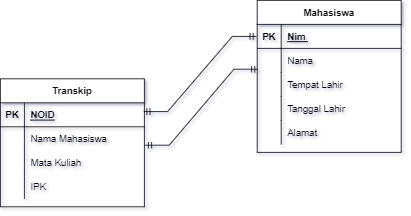

The diagram above was exported from draw.io. Its source (the exported page's mxGraphModel, read from the mxfile embedded in the PNG):
<mxGraphModel dx="868" dy="482" grid="1" gridSize="10" guides="1" tooltips="1" connect="1" arrows="1" fold="1" page="1" pageScale="1" pageWidth="827" pageHeight="1169" math="0" shadow="0">
  <root>
    <mxCell id="0" />
    <mxCell id="1" parent="0" />
    <mxCell id="8a62MT6G27rqwT2v_MgS-1" value="Transkip" style="shape=table;startSize=30;container=1;collapsible=1;childLayout=tableLayout;fixedRows=1;rowLines=0;fontStyle=1;align=center;resizeLast=1;" vertex="1" parent="1">
      <mxGeometry x="178" y="157" width="180" height="160" as="geometry" />
    </mxCell>
    <mxCell id="8a62MT6G27rqwT2v_MgS-2" value="" style="shape=tableRow;horizontal=0;startSize=0;swimlaneHead=0;swimlaneBody=0;fillColor=none;collapsible=0;dropTarget=0;points=[[0,0.5],[1,0.5]];portConstraint=eastwest;top=0;left=0;right=0;bottom=1;" vertex="1" parent="8a62MT6G27rqwT2v_MgS-1">
      <mxGeometry y="30" width="180" height="30" as="geometry" />
    </mxCell>
    <mxCell id="8a62MT6G27rqwT2v_MgS-3" value="PK" style="shape=partialRectangle;connectable=0;fillColor=none;top=0;left=0;bottom=0;right=0;fontStyle=1;overflow=hidden;" vertex="1" parent="8a62MT6G27rqwT2v_MgS-2">
      <mxGeometry width="30" height="30" as="geometry">
        <mxRectangle width="30" height="30" as="alternateBounds" />
      </mxGeometry>
    </mxCell>
    <mxCell id="8a62MT6G27rqwT2v_MgS-4" value="NOID" style="shape=partialRectangle;connectable=0;fillColor=none;top=0;left=0;bottom=0;right=0;align=left;spacingLeft=6;fontStyle=5;overflow=hidden;" vertex="1" parent="8a62MT6G27rqwT2v_MgS-2">
      <mxGeometry x="30" width="150" height="30" as="geometry">
        <mxRectangle width="150" height="30" as="alternateBounds" />
      </mxGeometry>
    </mxCell>
    <mxCell id="8a62MT6G27rqwT2v_MgS-5" value="" style="shape=tableRow;horizontal=0;startSize=0;swimlaneHead=0;swimlaneBody=0;fillColor=none;collapsible=0;dropTarget=0;points=[[0,0.5],[1,0.5]];portConstraint=eastwest;top=0;left=0;right=0;bottom=0;" vertex="1" parent="8a62MT6G27rqwT2v_MgS-1">
      <mxGeometry y="60" width="180" height="30" as="geometry" />
    </mxCell>
    <mxCell id="8a62MT6G27rqwT2v_MgS-6" value="" style="shape=partialRectangle;connectable=0;fillColor=none;top=0;left=0;bottom=0;right=0;editable=1;overflow=hidden;" vertex="1" parent="8a62MT6G27rqwT2v_MgS-5">
      <mxGeometry width="30" height="30" as="geometry">
        <mxRectangle width="30" height="30" as="alternateBounds" />
      </mxGeometry>
    </mxCell>
    <mxCell id="8a62MT6G27rqwT2v_MgS-7" value="Nama Mahasiswa" style="shape=partialRectangle;connectable=0;fillColor=none;top=0;left=0;bottom=0;right=0;align=left;spacingLeft=6;overflow=hidden;" vertex="1" parent="8a62MT6G27rqwT2v_MgS-5">
      <mxGeometry x="30" width="150" height="30" as="geometry">
        <mxRectangle width="150" height="30" as="alternateBounds" />
      </mxGeometry>
    </mxCell>
    <mxCell id="8a62MT6G27rqwT2v_MgS-8" value="" style="shape=tableRow;horizontal=0;startSize=0;swimlaneHead=0;swimlaneBody=0;fillColor=none;collapsible=0;dropTarget=0;points=[[0,0.5],[1,0.5]];portConstraint=eastwest;top=0;left=0;right=0;bottom=0;" vertex="1" parent="8a62MT6G27rqwT2v_MgS-1">
      <mxGeometry y="90" width="180" height="30" as="geometry" />
    </mxCell>
    <mxCell id="8a62MT6G27rqwT2v_MgS-9" value="" style="shape=partialRectangle;connectable=0;fillColor=none;top=0;left=0;bottom=0;right=0;editable=1;overflow=hidden;" vertex="1" parent="8a62MT6G27rqwT2v_MgS-8">
      <mxGeometry width="30" height="30" as="geometry">
        <mxRectangle width="30" height="30" as="alternateBounds" />
      </mxGeometry>
    </mxCell>
    <mxCell id="8a62MT6G27rqwT2v_MgS-10" value="Mata Kuliah" style="shape=partialRectangle;connectable=0;fillColor=none;top=0;left=0;bottom=0;right=0;align=left;spacingLeft=6;overflow=hidden;" vertex="1" parent="8a62MT6G27rqwT2v_MgS-8">
      <mxGeometry x="30" width="150" height="30" as="geometry">
        <mxRectangle width="150" height="30" as="alternateBounds" />
      </mxGeometry>
    </mxCell>
    <mxCell id="8a62MT6G27rqwT2v_MgS-11" value="" style="shape=tableRow;horizontal=0;startSize=0;swimlaneHead=0;swimlaneBody=0;fillColor=none;collapsible=0;dropTarget=0;points=[[0,0.5],[1,0.5]];portConstraint=eastwest;top=0;left=0;right=0;bottom=0;" vertex="1" parent="8a62MT6G27rqwT2v_MgS-1">
      <mxGeometry y="120" width="180" height="30" as="geometry" />
    </mxCell>
    <mxCell id="8a62MT6G27rqwT2v_MgS-12" value="" style="shape=partialRectangle;connectable=0;fillColor=none;top=0;left=0;bottom=0;right=0;editable=1;overflow=hidden;" vertex="1" parent="8a62MT6G27rqwT2v_MgS-11">
      <mxGeometry width="30" height="30" as="geometry">
        <mxRectangle width="30" height="30" as="alternateBounds" />
      </mxGeometry>
    </mxCell>
    <mxCell id="8a62MT6G27rqwT2v_MgS-13" value="IPK" style="shape=partialRectangle;connectable=0;fillColor=none;top=0;left=0;bottom=0;right=0;align=left;spacingLeft=6;overflow=hidden;" vertex="1" parent="8a62MT6G27rqwT2v_MgS-11">
      <mxGeometry x="30" width="150" height="30" as="geometry">
        <mxRectangle width="150" height="30" as="alternateBounds" />
      </mxGeometry>
    </mxCell>
    <mxCell id="8a62MT6G27rqwT2v_MgS-14" value="Mahasiswa" style="shape=table;startSize=30;container=1;collapsible=1;childLayout=tableLayout;fixedRows=1;rowLines=0;fontStyle=1;align=center;resizeLast=1;" vertex="1" parent="1">
      <mxGeometry x="499" y="59" width="180" height="190" as="geometry" />
    </mxCell>
    <mxCell id="8a62MT6G27rqwT2v_MgS-15" value="" style="shape=tableRow;horizontal=0;startSize=0;swimlaneHead=0;swimlaneBody=0;fillColor=none;collapsible=0;dropTarget=0;points=[[0,0.5],[1,0.5]];portConstraint=eastwest;top=0;left=0;right=0;bottom=1;" vertex="1" parent="8a62MT6G27rqwT2v_MgS-14">
      <mxGeometry y="30" width="180" height="30" as="geometry" />
    </mxCell>
    <mxCell id="8a62MT6G27rqwT2v_MgS-16" value="PK" style="shape=partialRectangle;connectable=0;fillColor=none;top=0;left=0;bottom=0;right=0;fontStyle=1;overflow=hidden;" vertex="1" parent="8a62MT6G27rqwT2v_MgS-15">
      <mxGeometry width="30" height="30" as="geometry">
        <mxRectangle width="30" height="30" as="alternateBounds" />
      </mxGeometry>
    </mxCell>
    <mxCell id="8a62MT6G27rqwT2v_MgS-17" value="Nim " style="shape=partialRectangle;connectable=0;fillColor=none;top=0;left=0;bottom=0;right=0;align=left;spacingLeft=6;fontStyle=5;overflow=hidden;" vertex="1" parent="8a62MT6G27rqwT2v_MgS-15">
      <mxGeometry x="30" width="150" height="30" as="geometry">
        <mxRectangle width="150" height="30" as="alternateBounds" />
      </mxGeometry>
    </mxCell>
    <mxCell id="8a62MT6G27rqwT2v_MgS-18" value="" style="shape=tableRow;horizontal=0;startSize=0;swimlaneHead=0;swimlaneBody=0;fillColor=none;collapsible=0;dropTarget=0;points=[[0,0.5],[1,0.5]];portConstraint=eastwest;top=0;left=0;right=0;bottom=0;" vertex="1" parent="8a62MT6G27rqwT2v_MgS-14">
      <mxGeometry y="60" width="180" height="30" as="geometry" />
    </mxCell>
    <mxCell id="8a62MT6G27rqwT2v_MgS-19" value="" style="shape=partialRectangle;connectable=0;fillColor=none;top=0;left=0;bottom=0;right=0;editable=1;overflow=hidden;" vertex="1" parent="8a62MT6G27rqwT2v_MgS-18">
      <mxGeometry width="30" height="30" as="geometry">
        <mxRectangle width="30" height="30" as="alternateBounds" />
      </mxGeometry>
    </mxCell>
    <mxCell id="8a62MT6G27rqwT2v_MgS-20" value="Nama" style="shape=partialRectangle;connectable=0;fillColor=none;top=0;left=0;bottom=0;right=0;align=left;spacingLeft=6;overflow=hidden;" vertex="1" parent="8a62MT6G27rqwT2v_MgS-18">
      <mxGeometry x="30" width="150" height="30" as="geometry">
        <mxRectangle width="150" height="30" as="alternateBounds" />
      </mxGeometry>
    </mxCell>
    <mxCell id="8a62MT6G27rqwT2v_MgS-21" value="" style="shape=tableRow;horizontal=0;startSize=0;swimlaneHead=0;swimlaneBody=0;fillColor=none;collapsible=0;dropTarget=0;points=[[0,0.5],[1,0.5]];portConstraint=eastwest;top=0;left=0;right=0;bottom=0;" vertex="1" parent="8a62MT6G27rqwT2v_MgS-14">
      <mxGeometry y="90" width="180" height="30" as="geometry" />
    </mxCell>
    <mxCell id="8a62MT6G27rqwT2v_MgS-22" value="" style="shape=partialRectangle;connectable=0;fillColor=none;top=0;left=0;bottom=0;right=0;editable=1;overflow=hidden;" vertex="1" parent="8a62MT6G27rqwT2v_MgS-21">
      <mxGeometry width="30" height="30" as="geometry">
        <mxRectangle width="30" height="30" as="alternateBounds" />
      </mxGeometry>
    </mxCell>
    <mxCell id="8a62MT6G27rqwT2v_MgS-23" value="Tempat Lahir" style="shape=partialRectangle;connectable=0;fillColor=none;top=0;left=0;bottom=0;right=0;align=left;spacingLeft=6;overflow=hidden;" vertex="1" parent="8a62MT6G27rqwT2v_MgS-21">
      <mxGeometry x="30" width="150" height="30" as="geometry">
        <mxRectangle width="150" height="30" as="alternateBounds" />
      </mxGeometry>
    </mxCell>
    <mxCell id="8a62MT6G27rqwT2v_MgS-24" value="" style="shape=tableRow;horizontal=0;startSize=0;swimlaneHead=0;swimlaneBody=0;fillColor=none;collapsible=0;dropTarget=0;points=[[0,0.5],[1,0.5]];portConstraint=eastwest;top=0;left=0;right=0;bottom=0;" vertex="1" parent="8a62MT6G27rqwT2v_MgS-14">
      <mxGeometry y="120" width="180" height="30" as="geometry" />
    </mxCell>
    <mxCell id="8a62MT6G27rqwT2v_MgS-25" value="" style="shape=partialRectangle;connectable=0;fillColor=none;top=0;left=0;bottom=0;right=0;editable=1;overflow=hidden;" vertex="1" parent="8a62MT6G27rqwT2v_MgS-24">
      <mxGeometry width="30" height="30" as="geometry">
        <mxRectangle width="30" height="30" as="alternateBounds" />
      </mxGeometry>
    </mxCell>
    <mxCell id="8a62MT6G27rqwT2v_MgS-26" value="Tanggal Lahir" style="shape=partialRectangle;connectable=0;fillColor=none;top=0;left=0;bottom=0;right=0;align=left;spacingLeft=6;overflow=hidden;" vertex="1" parent="8a62MT6G27rqwT2v_MgS-24">
      <mxGeometry x="30" width="150" height="30" as="geometry">
        <mxRectangle width="150" height="30" as="alternateBounds" />
      </mxGeometry>
    </mxCell>
    <mxCell id="8a62MT6G27rqwT2v_MgS-27" style="shape=tableRow;horizontal=0;startSize=0;swimlaneHead=0;swimlaneBody=0;fillColor=none;collapsible=0;dropTarget=0;points=[[0,0.5],[1,0.5]];portConstraint=eastwest;top=0;left=0;right=0;bottom=0;" vertex="1" parent="8a62MT6G27rqwT2v_MgS-14">
      <mxGeometry y="150" width="180" height="30" as="geometry" />
    </mxCell>
    <mxCell id="8a62MT6G27rqwT2v_MgS-28" style="shape=partialRectangle;connectable=0;fillColor=none;top=0;left=0;bottom=0;right=0;editable=1;overflow=hidden;" vertex="1" parent="8a62MT6G27rqwT2v_MgS-27">
      <mxGeometry width="30" height="30" as="geometry">
        <mxRectangle width="30" height="30" as="alternateBounds" />
      </mxGeometry>
    </mxCell>
    <mxCell id="8a62MT6G27rqwT2v_MgS-29" value="Alamat" style="shape=partialRectangle;connectable=0;fillColor=none;top=0;left=0;bottom=0;right=0;align=left;spacingLeft=6;overflow=hidden;" vertex="1" parent="8a62MT6G27rqwT2v_MgS-27">
      <mxGeometry x="30" width="150" height="30" as="geometry">
        <mxRectangle width="150" height="30" as="alternateBounds" />
      </mxGeometry>
    </mxCell>
    <mxCell id="8a62MT6G27rqwT2v_MgS-30" value="" style="edgeStyle=entityRelationEdgeStyle;fontSize=12;html=1;endArrow=ERmandOne;startArrow=ERmandOne;rounded=0;" edge="1" parent="1">
      <mxGeometry width="100" height="100" relative="1" as="geometry">
        <mxPoint x="357" y="198" as="sourcePoint" />
        <mxPoint x="498" y="104" as="targetPoint" />
      </mxGeometry>
    </mxCell>
    <mxCell id="8a62MT6G27rqwT2v_MgS-31" value="" style="edgeStyle=entityRelationEdgeStyle;fontSize=12;html=1;endArrow=ERmandOne;startArrow=ERmandOne;rounded=0;entryX=0;entryY=0.5;entryDx=0;entryDy=0;" edge="1" parent="1">
      <mxGeometry width="100" height="100" relative="1" as="geometry">
        <mxPoint x="359" y="240" as="sourcePoint" />
        <mxPoint x="500" y="145" as="targetPoint" />
      </mxGeometry>
    </mxCell>
  </root>
</mxGraphModel>